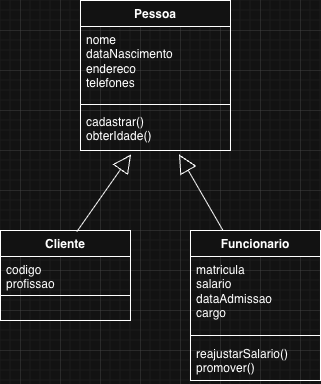

The diagram above was exported from draw.io. Its source (the exported page's mxGraphModel, read from the mxfile embedded in the PNG):
<mxGraphModel dx="934" dy="581" grid="1" gridSize="10" guides="1" tooltips="1" connect="1" arrows="1" fold="1" page="1" pageScale="1" pageWidth="850" pageHeight="1100" math="0" shadow="0">
  <root>
    <mxCell id="0" />
    <mxCell id="1" parent="0" />
    <mxCell id="A-LPmhx2USag2gBbCMjA-1" parent="1" style="swimlane;fontStyle=1;align=center;verticalAlign=top;childLayout=stackLayout;horizontal=1;startSize=26;horizontalStack=0;resizeParent=1;resizeParentMax=0;resizeLast=0;collapsible=1;marginBottom=0;whiteSpace=wrap;html=1;" value="Pessoa" vertex="1">
      <mxGeometry height="150" width="150" x="260" y="50" as="geometry">
        <mxRectangle height="30" width="110" x="160" y="200" as="alternateBounds" />
      </mxGeometry>
    </mxCell>
    <mxCell id="A-LPmhx2USag2gBbCMjA-2" parent="A-LPmhx2USag2gBbCMjA-1" style="text;strokeColor=none;fillColor=none;align=left;verticalAlign=top;spacingLeft=4;spacingRight=4;overflow=hidden;rotatable=0;points=[[0,0.5],[1,0.5]];portConstraint=eastwest;whiteSpace=wrap;html=1;" value="nome&lt;br&gt;dataNascimento&lt;br&gt;endereco&lt;br&gt;telefones" vertex="1">
      <mxGeometry height="74" width="150" y="26" as="geometry" />
    </mxCell>
    <mxCell id="A-LPmhx2USag2gBbCMjA-3" parent="A-LPmhx2USag2gBbCMjA-1" style="line;strokeWidth=1;fillColor=none;align=left;verticalAlign=middle;spacingTop=-1;spacingLeft=3;spacingRight=3;rotatable=0;labelPosition=right;points=[];portConstraint=eastwest;strokeColor=inherit;" value="" vertex="1">
      <mxGeometry height="8" width="150" y="100" as="geometry" />
    </mxCell>
    <mxCell id="A-LPmhx2USag2gBbCMjA-4" parent="A-LPmhx2USag2gBbCMjA-1" style="text;strokeColor=none;fillColor=none;align=left;verticalAlign=top;spacingLeft=4;spacingRight=4;overflow=hidden;rotatable=0;points=[[0,0.5],[1,0.5]];portConstraint=eastwest;whiteSpace=wrap;html=1;" value="cadastrar()&lt;br&gt;obterIdade()" vertex="1">
      <mxGeometry height="42" width="150" y="108" as="geometry" />
    </mxCell>
    <mxCell id="A-LPmhx2USag2gBbCMjA-5" parent="1" style="swimlane;fontStyle=1;align=center;verticalAlign=top;childLayout=stackLayout;horizontal=1;startSize=26;horizontalStack=0;resizeParent=1;resizeParentMax=0;resizeLast=0;collapsible=1;marginBottom=0;whiteSpace=wrap;html=1;" value="Funcionario" vertex="1">
      <mxGeometry height="150" width="130" x="370" y="280" as="geometry">
        <mxRectangle height="30" width="80" x="390" y="200" as="alternateBounds" />
      </mxGeometry>
    </mxCell>
    <mxCell id="A-LPmhx2USag2gBbCMjA-6" parent="A-LPmhx2USag2gBbCMjA-5" style="text;strokeColor=none;fillColor=none;align=left;verticalAlign=top;spacingLeft=4;spacingRight=4;overflow=hidden;rotatable=0;points=[[0,0.5],[1,0.5]];portConstraint=eastwest;whiteSpace=wrap;html=1;" value="matricula&lt;br&gt;salario&lt;br&gt;dataAdmissao&lt;br&gt;cargo" vertex="1">
      <mxGeometry height="74" width="130" y="26" as="geometry" />
    </mxCell>
    <mxCell id="A-LPmhx2USag2gBbCMjA-7" parent="A-LPmhx2USag2gBbCMjA-5" style="line;strokeWidth=1;fillColor=none;align=left;verticalAlign=middle;spacingTop=-1;spacingLeft=3;spacingRight=3;rotatable=0;labelPosition=right;points=[];portConstraint=eastwest;strokeColor=inherit;" value="" vertex="1">
      <mxGeometry height="10" width="130" y="100" as="geometry" />
    </mxCell>
    <mxCell id="A-LPmhx2USag2gBbCMjA-8" parent="A-LPmhx2USag2gBbCMjA-5" style="text;strokeColor=none;fillColor=none;align=left;verticalAlign=top;spacingLeft=4;spacingRight=4;overflow=hidden;rotatable=0;points=[[0,0.5],[1,0.5]];portConstraint=eastwest;whiteSpace=wrap;html=1;" value="reajustarSalario()&lt;br&gt;promover()" vertex="1">
      <mxGeometry height="40" width="130" y="110" as="geometry" />
    </mxCell>
    <mxCell id="A-LPmhx2USag2gBbCMjA-39" parent="1" style="swimlane;fontStyle=1;align=center;verticalAlign=top;childLayout=stackLayout;horizontal=1;startSize=26;horizontalStack=0;resizeParent=1;resizeParentMax=0;resizeLast=0;collapsible=1;marginBottom=0;whiteSpace=wrap;html=1;" value="Cliente" vertex="1">
      <mxGeometry height="90" width="130" x="180" y="280" as="geometry">
        <mxRectangle height="30" width="80" x="390" y="200" as="alternateBounds" />
      </mxGeometry>
    </mxCell>
    <mxCell id="A-LPmhx2USag2gBbCMjA-40" parent="A-LPmhx2USag2gBbCMjA-39" style="text;strokeColor=none;fillColor=none;align=left;verticalAlign=top;spacingLeft=4;spacingRight=4;overflow=hidden;rotatable=0;points=[[0,0.5],[1,0.5]];portConstraint=eastwest;whiteSpace=wrap;html=1;" value="codigo&lt;br&gt;profissao" vertex="1">
      <mxGeometry height="34" width="130" y="26" as="geometry" />
    </mxCell>
    <mxCell id="A-LPmhx2USag2gBbCMjA-41" parent="A-LPmhx2USag2gBbCMjA-39" style="line;strokeWidth=1;fillColor=none;align=left;verticalAlign=middle;spacingTop=-1;spacingLeft=3;spacingRight=3;rotatable=0;labelPosition=right;points=[];portConstraint=eastwest;strokeColor=inherit;" value="" vertex="1">
      <mxGeometry height="10" width="130" y="60" as="geometry" />
    </mxCell>
    <mxCell id="A-LPmhx2USag2gBbCMjA-42" parent="A-LPmhx2USag2gBbCMjA-39" style="text;strokeColor=none;fillColor=none;align=left;verticalAlign=top;spacingLeft=4;spacingRight=4;overflow=hidden;rotatable=0;points=[[0,0.5],[1,0.5]];portConstraint=eastwest;whiteSpace=wrap;html=1;" value="&amp;nbsp; &amp;nbsp;" vertex="1">
      <mxGeometry height="20" width="130" y="70" as="geometry" />
    </mxCell>
    <mxCell id="A-LPmhx2USag2gBbCMjA-61" edge="1" parent="1" source="A-LPmhx2USag2gBbCMjA-39" style="endArrow=block;endSize=16;endFill=0;html=1;rounded=0;exitX=0.588;exitY=0.011;exitDx=0;exitDy=0;entryX=0.337;entryY=1.095;entryDx=0;entryDy=0;entryPerimeter=0;exitPerimeter=0;" target="A-LPmhx2USag2gBbCMjA-4" value="">
      <mxGeometry relative="1" width="160" as="geometry">
        <mxPoint x="150" y="250" as="sourcePoint" />
        <mxPoint x="280" y="220" as="targetPoint" />
      </mxGeometry>
    </mxCell>
    <mxCell id="A-LPmhx2USag2gBbCMjA-63" edge="1" parent="1" source="A-LPmhx2USag2gBbCMjA-5" style="endArrow=block;endSize=16;endFill=0;html=1;rounded=0;exitX=0.25;exitY=0;exitDx=0;exitDy=0;entryX=0.657;entryY=1.095;entryDx=0;entryDy=0;entryPerimeter=0;" target="A-LPmhx2USag2gBbCMjA-4" value="">
      <mxGeometry relative="1" width="160" as="geometry">
        <mxPoint x="250" y="290" as="sourcePoint" />
        <mxPoint x="335" y="230" as="targetPoint" />
      </mxGeometry>
    </mxCell>
  </root>
</mxGraphModel>